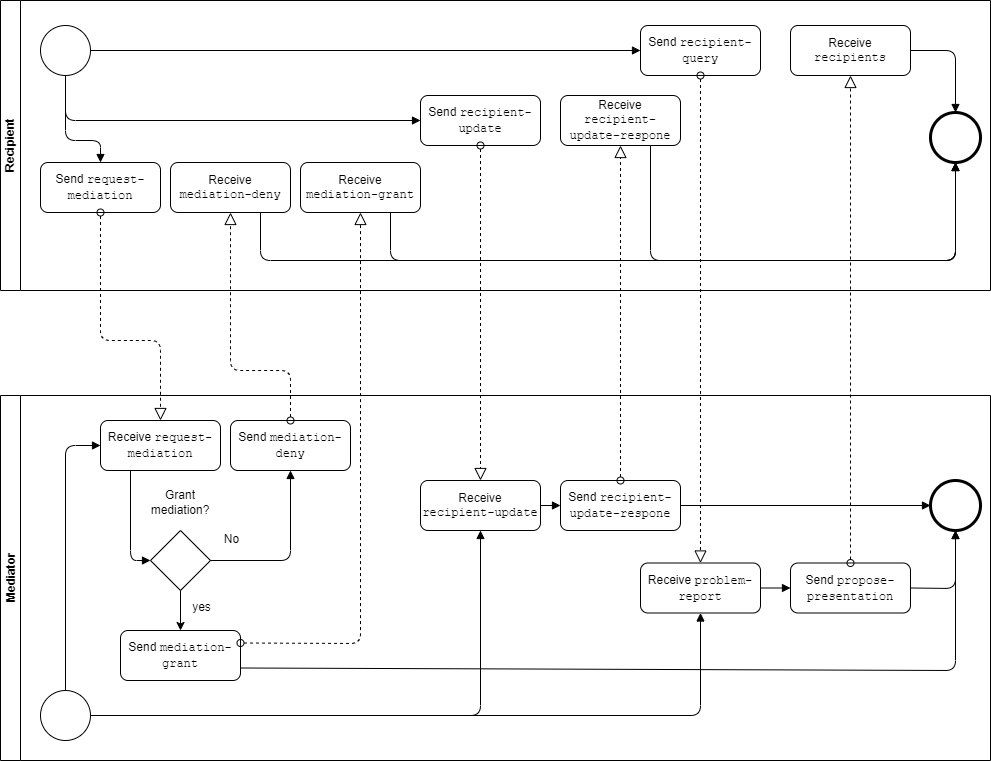

The diagram above was exported from draw.io. Its source (the exported page's mxGraphModel, read from the mxfile embedded in the PNG):
<mxGraphModel dx="1434" dy="836" grid="1" gridSize="10" guides="1" tooltips="1" connect="1" arrows="1" fold="1" page="1" pageScale="1" pageWidth="1654" pageHeight="2336" math="0" shadow="0">
  <root>
    <mxCell id="f-FXeoF4VYywqgSqr0h1-0" />
    <mxCell id="f-FXeoF4VYywqgSqr0h1-1" parent="f-FXeoF4VYywqgSqr0h1-0" />
    <mxCell id="aWQKsrGwJfmuKPNq6JRV-0" value="Recipient" style="swimlane;html=1;horizontal=0;startSize=20;" parent="f-FXeoF4VYywqgSqr0h1-1" vertex="1">
      <mxGeometry x="120" y="20" width="990" height="290" as="geometry">
        <mxRectangle x="140" y="70" width="30" height="60" as="alternateBounds" />
      </mxGeometry>
    </mxCell>
    <mxCell id="aWQKsrGwJfmuKPNq6JRV-1" value="" style="shape=mxgraph.bpmn.shape;html=1;verticalLabelPosition=bottom;labelBackgroundColor=#ffffff;verticalAlign=top;align=center;perimeter=ellipsePerimeter;outlineConnect=0;outline=standard;symbol=general;" parent="aWQKsrGwJfmuKPNq6JRV-0" vertex="1">
      <mxGeometry x="40" y="25" width="50" height="50" as="geometry" />
    </mxCell>
    <mxCell id="aWQKsrGwJfmuKPNq6JRV-2" value="" style="endArrow=block;endFill=1;endSize=6;html=1;entryX=0.5;entryY=0;entryDx=0;entryDy=0;exitX=0.5;exitY=1;exitDx=0;exitDy=0;" parent="aWQKsrGwJfmuKPNq6JRV-0" source="aWQKsrGwJfmuKPNq6JRV-1" target="aWQKsrGwJfmuKPNq6JRV-3" edge="1">
      <mxGeometry x="-0.25" y="-5" width="100" relative="1" as="geometry">
        <mxPoint x="90" y="135" as="sourcePoint" />
        <mxPoint x="160" y="135" as="targetPoint" />
        <Array as="points">
          <mxPoint x="65" y="140" />
          <mxPoint x="100" y="140" />
        </Array>
        <mxPoint as="offset" />
      </mxGeometry>
    </mxCell>
    <mxCell id="aWQKsrGwJfmuKPNq6JRV-3" value="Send &lt;font face=&quot;Courier New&quot;&gt;request-mediation&lt;/font&gt;" style="shape=ext;rounded=1;html=1;whiteSpace=wrap;" parent="aWQKsrGwJfmuKPNq6JRV-0" vertex="1">
      <mxGeometry x="40" y="162" width="120" height="50" as="geometry" />
    </mxCell>
    <mxCell id="aWQKsrGwJfmuKPNq6JRV-20" value="" style="shape=mxgraph.bpmn.shape;html=1;verticalLabelPosition=bottom;labelBackgroundColor=#ffffff;verticalAlign=top;align=center;perimeter=ellipsePerimeter;outlineConnect=0;outline=end;symbol=general;" parent="aWQKsrGwJfmuKPNq6JRV-0" vertex="1">
      <mxGeometry x="930" y="112" width="50" height="50" as="geometry" />
    </mxCell>
    <mxCell id="aWQKsrGwJfmuKPNq6JRV-39" value="Receive &lt;font face=&quot;Courier New&quot;&gt;mediation-deny&lt;/font&gt;" style="shape=ext;rounded=1;html=1;whiteSpace=wrap;" parent="aWQKsrGwJfmuKPNq6JRV-0" vertex="1">
      <mxGeometry x="170" y="162" width="120" height="50" as="geometry" />
    </mxCell>
    <mxCell id="R2CWYXvI1EqRcIoXs-AO-4" value="Send&amp;nbsp;&lt;font face=&quot;Courier New&quot;&gt;recipient-update&lt;/font&gt;" style="shape=ext;rounded=1;html=1;whiteSpace=wrap;" parent="aWQKsrGwJfmuKPNq6JRV-0" vertex="1">
      <mxGeometry x="420" y="95" width="120" height="50" as="geometry" />
    </mxCell>
    <mxCell id="cDZ8MtzXGii3e06JBgJM-22" value="Receive &lt;font face=&quot;Courier New&quot;&gt;mediation-grant&lt;/font&gt;" style="shape=ext;rounded=1;html=1;whiteSpace=wrap;" parent="aWQKsrGwJfmuKPNq6JRV-0" vertex="1">
      <mxGeometry x="300" y="162" width="120" height="50" as="geometry" />
    </mxCell>
    <mxCell id="cDZ8MtzXGii3e06JBgJM-25" value="" style="endArrow=block;endFill=1;endSize=6;html=1;exitX=0.5;exitY=1;exitDx=0;exitDy=0;entryX=0;entryY=0.5;entryDx=0;entryDy=0;" parent="aWQKsrGwJfmuKPNq6JRV-0" source="aWQKsrGwJfmuKPNq6JRV-1" target="R2CWYXvI1EqRcIoXs-AO-4" edge="1">
      <mxGeometry width="100" relative="1" as="geometry">
        <mxPoint x="1000" y="210" as="sourcePoint" />
        <mxPoint x="1100" y="210" as="targetPoint" />
        <Array as="points">
          <mxPoint x="65" y="120" />
        </Array>
      </mxGeometry>
    </mxCell>
    <mxCell id="cDZ8MtzXGii3e06JBgJM-32" value="" style="endArrow=block;endFill=1;endSize=6;html=1;entryX=0.5;entryY=1;entryDx=0;entryDy=0;exitX=0.75;exitY=1;exitDx=0;exitDy=0;" parent="aWQKsrGwJfmuKPNq6JRV-0" source="aWQKsrGwJfmuKPNq6JRV-39" target="aWQKsrGwJfmuKPNq6JRV-20" edge="1">
      <mxGeometry width="100" relative="1" as="geometry">
        <mxPoint x="450" y="50" as="sourcePoint" />
        <mxPoint x="1080" y="40" as="targetPoint" />
        <Array as="points">
          <mxPoint x="260" y="260" />
          <mxPoint x="955" y="260" />
        </Array>
      </mxGeometry>
    </mxCell>
    <mxCell id="cDZ8MtzXGii3e06JBgJM-57" value="Send &lt;font face=&quot;Courier New&quot;&gt;recipient-query&lt;/font&gt;" style="shape=ext;rounded=1;html=1;whiteSpace=wrap;" parent="aWQKsrGwJfmuKPNq6JRV-0" vertex="1">
      <mxGeometry x="640" y="25" width="120" height="50" as="geometry" />
    </mxCell>
    <mxCell id="cDZ8MtzXGii3e06JBgJM-60" value="" style="endArrow=block;endFill=1;endSize=6;html=1;entryX=0.5;entryY=0;entryDx=0;entryDy=0;exitX=1;exitY=0.5;exitDx=0;exitDy=0;" parent="aWQKsrGwJfmuKPNq6JRV-0" source="l5byE5UsM-VA69919oHo-13" target="aWQKsrGwJfmuKPNq6JRV-20" edge="1">
      <mxGeometry width="100" relative="1" as="geometry">
        <mxPoint x="910" y="137" as="sourcePoint" />
        <mxPoint x="980" y="130" as="targetPoint" />
        <Array as="points">
          <mxPoint x="955" y="50" />
        </Array>
      </mxGeometry>
    </mxCell>
    <mxCell id="l5byE5UsM-VA69919oHo-6" value="Receive &lt;font face=&quot;Courier New&quot;&gt;recipient-update-respone&lt;/font&gt;" style="shape=ext;rounded=1;html=1;whiteSpace=wrap;" vertex="1" parent="aWQKsrGwJfmuKPNq6JRV-0">
      <mxGeometry x="560" y="95" width="120" height="50" as="geometry" />
    </mxCell>
    <mxCell id="l5byE5UsM-VA69919oHo-7" value="" style="endArrow=block;endFill=1;endSize=6;html=1;entryX=0.5;entryY=1;entryDx=0;entryDy=0;exitX=0.75;exitY=1;exitDx=0;exitDy=0;" edge="1" parent="aWQKsrGwJfmuKPNq6JRV-0" source="cDZ8MtzXGii3e06JBgJM-22" target="aWQKsrGwJfmuKPNq6JRV-20">
      <mxGeometry width="100" relative="1" as="geometry">
        <mxPoint x="270" y="220" as="sourcePoint" />
        <mxPoint x="1065" y="172" as="targetPoint" />
        <Array as="points">
          <mxPoint x="390" y="260" />
          <mxPoint x="955" y="260" />
        </Array>
      </mxGeometry>
    </mxCell>
    <mxCell id="l5byE5UsM-VA69919oHo-8" value="" style="endArrow=block;endFill=1;endSize=6;html=1;entryX=0.5;entryY=1;entryDx=0;entryDy=0;exitX=0.75;exitY=1;exitDx=0;exitDy=0;" edge="1" parent="aWQKsrGwJfmuKPNq6JRV-0" source="l5byE5UsM-VA69919oHo-6" target="aWQKsrGwJfmuKPNq6JRV-20">
      <mxGeometry width="100" relative="1" as="geometry">
        <mxPoint x="400" y="222" as="sourcePoint" />
        <mxPoint x="1065" y="172" as="targetPoint" />
        <Array as="points">
          <mxPoint x="650" y="260" />
          <mxPoint x="955" y="260" />
        </Array>
      </mxGeometry>
    </mxCell>
    <mxCell id="l5byE5UsM-VA69919oHo-9" value="" style="endArrow=block;endFill=1;endSize=6;html=1;exitX=1;exitY=0.5;exitDx=0;exitDy=0;entryX=0;entryY=0.5;entryDx=0;entryDy=0;" edge="1" parent="aWQKsrGwJfmuKPNq6JRV-0" source="aWQKsrGwJfmuKPNq6JRV-1" target="cDZ8MtzXGii3e06JBgJM-57">
      <mxGeometry width="100" relative="1" as="geometry">
        <mxPoint x="75" y="85" as="sourcePoint" />
        <mxPoint x="380" y="135" as="targetPoint" />
        <Array as="points" />
      </mxGeometry>
    </mxCell>
    <mxCell id="l5byE5UsM-VA69919oHo-13" value="Receive &lt;font face=&quot;Courier New&quot;&gt;recipients&lt;/font&gt;" style="shape=ext;rounded=1;html=1;whiteSpace=wrap;" vertex="1" parent="aWQKsrGwJfmuKPNq6JRV-0">
      <mxGeometry x="790" y="25" width="120" height="50" as="geometry" />
    </mxCell>
    <mxCell id="aWQKsrGwJfmuKPNq6JRV-21" value="Mediator" style="swimlane;html=1;horizontal=0;startSize=20;" parent="f-FXeoF4VYywqgSqr0h1-1" vertex="1">
      <mxGeometry x="120" y="415" width="990" height="365" as="geometry">
        <mxRectangle x="140" y="70" width="30" height="60" as="alternateBounds" />
      </mxGeometry>
    </mxCell>
    <mxCell id="aWQKsrGwJfmuKPNq6JRV-22" value="" style="shape=mxgraph.bpmn.shape;html=1;verticalLabelPosition=bottom;labelBackgroundColor=#ffffff;verticalAlign=top;align=center;perimeter=ellipsePerimeter;outlineConnect=0;outline=standard;symbol=general;" parent="aWQKsrGwJfmuKPNq6JRV-21" vertex="1">
      <mxGeometry x="40" y="295" width="50" height="50" as="geometry" />
    </mxCell>
    <mxCell id="aWQKsrGwJfmuKPNq6JRV-23" value="" style="endArrow=block;endFill=1;endSize=6;html=1;entryX=0;entryY=0.5;entryDx=0;entryDy=0;exitX=0.5;exitY=0;exitDx=0;exitDy=0;" parent="aWQKsrGwJfmuKPNq6JRV-21" source="aWQKsrGwJfmuKPNq6JRV-22" target="aWQKsrGwJfmuKPNq6JRV-24" edge="1">
      <mxGeometry width="100" relative="1" as="geometry">
        <mxPoint x="90" y="115" as="sourcePoint" />
        <mxPoint x="160" y="45" as="targetPoint" />
        <Array as="points">
          <mxPoint x="65" y="50" />
        </Array>
      </mxGeometry>
    </mxCell>
    <mxCell id="aWQKsrGwJfmuKPNq6JRV-24" value="Receive &lt;font face=&quot;Courier New&quot;&gt;request-mediation&lt;/font&gt;" style="shape=ext;rounded=1;html=1;whiteSpace=wrap;" parent="aWQKsrGwJfmuKPNq6JRV-21" vertex="1">
      <mxGeometry x="100" y="25" width="120" height="50" as="geometry" />
    </mxCell>
    <mxCell id="aWQKsrGwJfmuKPNq6JRV-25" value="" style="endArrow=block;endFill=1;endSize=6;html=1;exitX=0.25;exitY=1;exitDx=0;exitDy=0;entryX=0;entryY=0.5;entryDx=0;entryDy=0;" parent="aWQKsrGwJfmuKPNq6JRV-21" source="aWQKsrGwJfmuKPNq6JRV-24" target="aWQKsrGwJfmuKPNq6JRV-26" edge="1">
      <mxGeometry width="100" relative="1" as="geometry">
        <mxPoint x="360" y="55" as="sourcePoint" />
        <mxPoint x="440" y="55" as="targetPoint" />
        <Array as="points">
          <mxPoint x="130" y="165" />
        </Array>
      </mxGeometry>
    </mxCell>
    <mxCell id="aWQKsrGwJfmuKPNq6JRV-26" value="Grant mediation?" style="rhombus;whiteSpace=wrap;html=1;spacingTop=-117;" parent="aWQKsrGwJfmuKPNq6JRV-21" vertex="1">
      <mxGeometry x="150" y="135" width="60" height="60" as="geometry" />
    </mxCell>
    <mxCell id="aWQKsrGwJfmuKPNq6JRV-29" value="" style="endArrow=classic;html=1;exitX=0.5;exitY=1;exitDx=0;exitDy=0;entryX=0.5;entryY=0;entryDx=0;entryDy=0;" parent="aWQKsrGwJfmuKPNq6JRV-21" source="aWQKsrGwJfmuKPNq6JRV-26" target="l5byE5UsM-VA69919oHo-2" edge="1">
      <mxGeometry width="50" height="50" relative="1" as="geometry">
        <mxPoint x="460" y="185" as="sourcePoint" />
        <mxPoint x="220" y="225" as="targetPoint" />
        <Array as="points" />
      </mxGeometry>
    </mxCell>
    <mxCell id="aWQKsrGwJfmuKPNq6JRV-30" value="yes" style="text;html=1;resizable=0;points=[];align=center;verticalAlign=middle;labelBackgroundColor=#ffffff;spacingTop=-18;" parent="aWQKsrGwJfmuKPNq6JRV-29" vertex="1" connectable="0">
      <mxGeometry x="0.1345" relative="1" as="geometry">
        <mxPoint x="20" y="2" as="offset" />
      </mxGeometry>
    </mxCell>
    <mxCell id="aWQKsrGwJfmuKPNq6JRV-31" value="" style="endArrow=block;endFill=1;endSize=6;html=1;entryX=0.5;entryY=1;entryDx=0;entryDy=0;exitX=1;exitY=0.5;exitDx=0;exitDy=0;" parent="aWQKsrGwJfmuKPNq6JRV-21" source="aWQKsrGwJfmuKPNq6JRV-26" target="aWQKsrGwJfmuKPNq6JRV-33" edge="1">
      <mxGeometry width="100" relative="1" as="geometry">
        <mxPoint x="460" y="65" as="sourcePoint" />
        <mxPoint x="540" y="65" as="targetPoint" />
        <Array as="points">
          <mxPoint x="290" y="165" />
        </Array>
      </mxGeometry>
    </mxCell>
    <mxCell id="aWQKsrGwJfmuKPNq6JRV-32" value="No" style="text;html=1;resizable=0;points=[];align=center;verticalAlign=middle;labelBackgroundColor=#ffffff;spacingTop=-23;" parent="aWQKsrGwJfmuKPNq6JRV-31" vertex="1" connectable="0">
      <mxGeometry x="-0.2324" y="-2" relative="1" as="geometry">
        <mxPoint x="-45" y="-12" as="offset" />
      </mxGeometry>
    </mxCell>
    <mxCell id="aWQKsrGwJfmuKPNq6JRV-33" value="Send &lt;font face=&quot;Courier New&quot;&gt;mediation-deny&lt;/font&gt;" style="shape=ext;rounded=1;html=1;whiteSpace=wrap;" parent="aWQKsrGwJfmuKPNq6JRV-21" vertex="1">
      <mxGeometry x="230" y="25" width="120" height="50" as="geometry" />
    </mxCell>
    <mxCell id="aWQKsrGwJfmuKPNq6JRV-38" value="" style="shape=mxgraph.bpmn.shape;html=1;verticalLabelPosition=bottom;labelBackgroundColor=#ffffff;verticalAlign=top;align=center;perimeter=ellipsePerimeter;outlineConnect=0;outline=end;symbol=general;" parent="aWQKsrGwJfmuKPNq6JRV-21" vertex="1">
      <mxGeometry x="930" y="84.99999999999999" width="50" height="50" as="geometry" />
    </mxCell>
    <mxCell id="cDZ8MtzXGii3e06JBgJM-42" value="Send &lt;font face=&quot;Courier New&quot;&gt;recipient-update-respone&lt;/font&gt;" style="shape=ext;rounded=1;html=1;whiteSpace=wrap;" parent="aWQKsrGwJfmuKPNq6JRV-21" vertex="1">
      <mxGeometry x="560" y="85" width="120" height="50" as="geometry" />
    </mxCell>
    <mxCell id="cDZ8MtzXGii3e06JBgJM-53" value="Receive &lt;font face=&quot;Courier New&quot;&gt;problem-report&lt;/font&gt;" style="shape=ext;rounded=1;html=1;whiteSpace=wrap;" parent="aWQKsrGwJfmuKPNq6JRV-21" vertex="1">
      <mxGeometry x="640" y="167.5" width="120" height="50" as="geometry" />
    </mxCell>
    <mxCell id="cDZ8MtzXGii3e06JBgJM-54" value="" style="endArrow=block;endFill=1;endSize=6;html=1;exitX=1;exitY=0.5;exitDx=0;exitDy=0;entryX=0;entryY=0.5;entryDx=0;entryDy=0;" parent="aWQKsrGwJfmuKPNq6JRV-21" source="cDZ8MtzXGii3e06JBgJM-53" target="aWQKsrGwJfmuKPNq6JRV-27" edge="1">
      <mxGeometry width="100" relative="1" as="geometry">
        <mxPoint x="970" y="167.5" as="sourcePoint" />
        <mxPoint x="1070" y="167.5" as="targetPoint" />
        <Array as="points" />
      </mxGeometry>
    </mxCell>
    <mxCell id="cDZ8MtzXGii3e06JBgJM-68" value="" style="endArrow=block;endFill=1;endSize=6;html=1;" parent="aWQKsrGwJfmuKPNq6JRV-21" edge="1">
      <mxGeometry width="100" relative="1" as="geometry">
        <mxPoint x="680" y="207.5" as="sourcePoint" />
        <mxPoint x="680" y="207.5" as="targetPoint" />
      </mxGeometry>
    </mxCell>
    <mxCell id="aWQKsrGwJfmuKPNq6JRV-27" value="Send &lt;font face=&quot;Courier New&quot;&gt;propose-presentation&lt;/font&gt;" style="shape=ext;rounded=1;html=1;whiteSpace=wrap;" parent="aWQKsrGwJfmuKPNq6JRV-21" vertex="1">
      <mxGeometry x="790" y="167.5" width="120" height="50" as="geometry" />
    </mxCell>
    <mxCell id="R2CWYXvI1EqRcIoXs-AO-0" value="Receive &lt;font face=&quot;Courier New&quot;&gt;recipient-update&lt;/font&gt;" style="shape=ext;rounded=1;html=1;whiteSpace=wrap;" parent="aWQKsrGwJfmuKPNq6JRV-21" vertex="1">
      <mxGeometry x="420" y="85" width="120" height="50" as="geometry" />
    </mxCell>
    <mxCell id="R2CWYXvI1EqRcIoXs-AO-3" value="" style="endArrow=block;endFill=1;endSize=6;html=1;exitX=1;exitY=0.5;exitDx=0;exitDy=0;entryX=0;entryY=0.5;entryDx=0;entryDy=0;" parent="aWQKsrGwJfmuKPNq6JRV-21" source="R2CWYXvI1EqRcIoXs-AO-0" target="cDZ8MtzXGii3e06JBgJM-42" edge="1">
      <mxGeometry width="100" relative="1" as="geometry">
        <mxPoint x="842" y="143" as="sourcePoint" />
        <mxPoint x="1040" y="80" as="targetPoint" />
        <Array as="points" />
      </mxGeometry>
    </mxCell>
    <mxCell id="l5byE5UsM-VA69919oHo-2" value="Send &lt;font face=&quot;Courier New&quot;&gt;mediation-grant&lt;/font&gt;" style="shape=ext;rounded=1;html=1;whiteSpace=wrap;" vertex="1" parent="aWQKsrGwJfmuKPNq6JRV-21">
      <mxGeometry x="120" y="235" width="120" height="50" as="geometry" />
    </mxCell>
    <mxCell id="l5byE5UsM-VA69919oHo-11" value="" style="endArrow=block;endFill=1;endSize=6;html=1;entryX=0.5;entryY=1;entryDx=0;entryDy=0;exitX=1;exitY=0.5;exitDx=0;exitDy=0;" edge="1" parent="aWQKsrGwJfmuKPNq6JRV-21" source="aWQKsrGwJfmuKPNq6JRV-22" target="R2CWYXvI1EqRcIoXs-AO-0">
      <mxGeometry width="100" relative="1" as="geometry">
        <mxPoint x="75" y="305" as="sourcePoint" />
        <mxPoint x="110" y="60" as="targetPoint" />
        <Array as="points">
          <mxPoint x="480" y="320" />
        </Array>
      </mxGeometry>
    </mxCell>
    <mxCell id="l5byE5UsM-VA69919oHo-12" value="" style="endArrow=block;endFill=1;endSize=6;html=1;entryX=0.5;entryY=1;entryDx=0;entryDy=0;exitX=1;exitY=0.5;exitDx=0;exitDy=0;" edge="1" parent="aWQKsrGwJfmuKPNq6JRV-21" source="aWQKsrGwJfmuKPNq6JRV-22" target="cDZ8MtzXGii3e06JBgJM-53">
      <mxGeometry width="100" relative="1" as="geometry">
        <mxPoint x="100" y="330" as="sourcePoint" />
        <mxPoint x="470" y="185" as="targetPoint" />
        <Array as="points">
          <mxPoint x="700" y="320" />
        </Array>
      </mxGeometry>
    </mxCell>
    <mxCell id="l5byE5UsM-VA69919oHo-15" value="" style="endArrow=block;endFill=1;endSize=6;html=1;entryX=0.5;entryY=1;entryDx=0;entryDy=0;exitX=1;exitY=0.75;exitDx=0;exitDy=0;" edge="1" parent="aWQKsrGwJfmuKPNq6JRV-21" source="l5byE5UsM-VA69919oHo-2" target="aWQKsrGwJfmuKPNq6JRV-38">
      <mxGeometry width="100" relative="1" as="geometry">
        <mxPoint x="100" y="330" as="sourcePoint" />
        <mxPoint x="490" y="145" as="targetPoint" />
        <Array as="points">
          <mxPoint x="955" y="275" />
        </Array>
      </mxGeometry>
    </mxCell>
    <mxCell id="l5byE5UsM-VA69919oHo-16" value="" style="endArrow=block;endFill=1;endSize=6;html=1;entryX=0.5;entryY=1;entryDx=0;entryDy=0;exitX=1;exitY=0.5;exitDx=0;exitDy=0;" edge="1" parent="aWQKsrGwJfmuKPNq6JRV-21" source="aWQKsrGwJfmuKPNq6JRV-27" target="aWQKsrGwJfmuKPNq6JRV-38">
      <mxGeometry width="100" relative="1" as="geometry">
        <mxPoint x="250" y="283" as="sourcePoint" />
        <mxPoint x="1065" y="145" as="targetPoint" />
        <Array as="points">
          <mxPoint x="955" y="193" />
        </Array>
      </mxGeometry>
    </mxCell>
    <mxCell id="l5byE5UsM-VA69919oHo-17" value="" style="endArrow=block;endFill=1;endSize=6;html=1;entryX=0;entryY=0.5;entryDx=0;entryDy=0;exitX=1;exitY=0.5;exitDx=0;exitDy=0;" edge="1" parent="aWQKsrGwJfmuKPNq6JRV-21" source="cDZ8MtzXGii3e06JBgJM-42" target="aWQKsrGwJfmuKPNq6JRV-38">
      <mxGeometry width="100" relative="1" as="geometry">
        <mxPoint x="920" y="203" as="sourcePoint" />
        <mxPoint x="1065" y="145" as="targetPoint" />
        <Array as="points" />
      </mxGeometry>
    </mxCell>
    <mxCell id="aWQKsrGwJfmuKPNq6JRV-49" value="" style="startArrow=oval;startFill=0;startSize=7;endArrow=block;endFill=0;endSize=10;dashed=1;html=1;exitX=0.5;exitY=1;exitDx=0;exitDy=0;entryX=0.5;entryY=0;entryDx=0;entryDy=0;" parent="f-FXeoF4VYywqgSqr0h1-1" source="aWQKsrGwJfmuKPNq6JRV-3" target="aWQKsrGwJfmuKPNq6JRV-24" edge="1">
      <mxGeometry width="100" relative="1" as="geometry">
        <mxPoint x="320" y="450" as="sourcePoint" />
        <mxPoint x="370" y="370" as="targetPoint" />
        <Array as="points">
          <mxPoint x="220" y="360" />
          <mxPoint x="280" y="360" />
        </Array>
      </mxGeometry>
    </mxCell>
    <mxCell id="aWQKsrGwJfmuKPNq6JRV-51" value="" style="startArrow=oval;startFill=0;startSize=7;endArrow=block;endFill=0;endSize=10;dashed=1;html=1;exitX=0.5;exitY=0;exitDx=0;exitDy=0;entryX=0.5;entryY=1;entryDx=0;entryDy=0;" parent="f-FXeoF4VYywqgSqr0h1-1" source="aWQKsrGwJfmuKPNq6JRV-33" target="aWQKsrGwJfmuKPNq6JRV-39" edge="1">
      <mxGeometry width="100" relative="1" as="geometry">
        <mxPoint x="550" y="350" as="sourcePoint" />
        <mxPoint x="650" y="350" as="targetPoint" />
        <Array as="points">
          <mxPoint x="410" y="390" />
          <mxPoint x="350" y="390" />
        </Array>
      </mxGeometry>
    </mxCell>
    <mxCell id="cDZ8MtzXGii3e06JBgJM-66" value="" style="startArrow=oval;startFill=0;startSize=7;endArrow=block;endFill=0;endSize=10;dashed=1;html=1;exitX=0.5;exitY=1;exitDx=0;exitDy=0;entryX=0.5;entryY=0;entryDx=0;entryDy=0;" parent="f-FXeoF4VYywqgSqr0h1-1" source="R2CWYXvI1EqRcIoXs-AO-4" target="R2CWYXvI1EqRcIoXs-AO-0" edge="1">
      <mxGeometry width="100" relative="1" as="geometry">
        <mxPoint x="940" y="370" as="sourcePoint" />
        <mxPoint x="650" y="600" as="targetPoint" />
      </mxGeometry>
    </mxCell>
    <mxCell id="l5byE5UsM-VA69919oHo-3" value="" style="startArrow=oval;startFill=0;startSize=7;endArrow=block;endFill=0;endSize=10;dashed=1;html=1;exitX=1;exitY=0.25;exitDx=0;exitDy=0;entryX=0.5;entryY=1;entryDx=0;entryDy=0;" edge="1" parent="f-FXeoF4VYywqgSqr0h1-1" source="l5byE5UsM-VA69919oHo-2" target="cDZ8MtzXGii3e06JBgJM-22">
      <mxGeometry width="100" relative="1" as="geometry">
        <mxPoint x="542" y="450" as="sourcePoint" />
        <mxPoint x="390" y="105" as="targetPoint" />
        <Array as="points">
          <mxPoint x="480" y="663" />
        </Array>
      </mxGeometry>
    </mxCell>
    <mxCell id="cDZ8MtzXGii3e06JBgJM-55" value="" style="startArrow=oval;startFill=0;startSize=7;endArrow=block;endFill=0;endSize=10;dashed=1;html=1;exitX=0.5;exitY=0;exitDx=0;exitDy=0;entryX=0.5;entryY=1;entryDx=0;entryDy=0;" parent="f-FXeoF4VYywqgSqr0h1-1" source="cDZ8MtzXGii3e06JBgJM-42" target="l5byE5UsM-VA69919oHo-6" edge="1">
      <mxGeometry width="100" relative="1" as="geometry">
        <mxPoint x="1040" y="94" as="sourcePoint" />
        <mxPoint x="790" y="250" as="targetPoint" />
        <Array as="points" />
      </mxGeometry>
    </mxCell>
    <mxCell id="l5byE5UsM-VA69919oHo-10" value="" style="startArrow=oval;startFill=0;startSize=7;endArrow=block;endFill=0;endSize=10;dashed=1;html=1;exitX=0.5;exitY=1;exitDx=0;exitDy=0;entryX=0.5;entryY=0;entryDx=0;entryDy=0;" edge="1" parent="f-FXeoF4VYywqgSqr0h1-1" source="cDZ8MtzXGii3e06JBgJM-57" target="cDZ8MtzXGii3e06JBgJM-53">
      <mxGeometry width="100" relative="1" as="geometry">
        <mxPoint x="560" y="180" as="sourcePoint" />
        <mxPoint x="560" y="610" as="targetPoint" />
      </mxGeometry>
    </mxCell>
    <mxCell id="l5byE5UsM-VA69919oHo-14" value="" style="startArrow=oval;startFill=0;startSize=7;endArrow=block;endFill=0;endSize=10;dashed=1;html=1;exitX=0.5;exitY=0;exitDx=0;exitDy=0;entryX=0.5;entryY=1;entryDx=0;entryDy=0;" edge="1" parent="f-FXeoF4VYywqgSqr0h1-1" source="aWQKsrGwJfmuKPNq6JRV-27" target="l5byE5UsM-VA69919oHo-13">
      <mxGeometry width="100" relative="1" as="geometry">
        <mxPoint x="740" y="550" as="sourcePoint" />
        <mxPoint x="740" y="250" as="targetPoint" />
        <Array as="points" />
      </mxGeometry>
    </mxCell>
  </root>
</mxGraphModel>